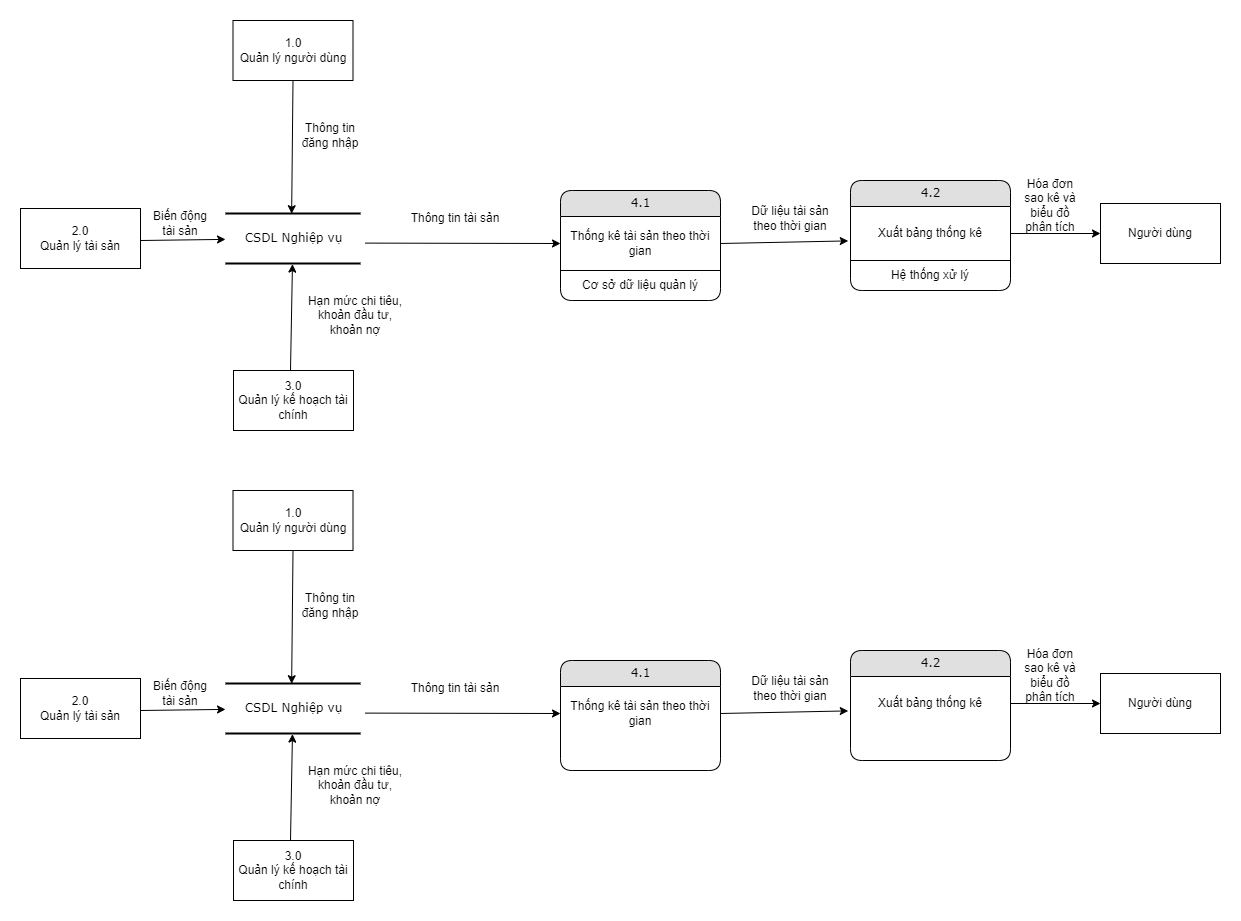

The diagram above was exported from draw.io. Its source (the exported page's mxGraphModel, read from the mxfile embedded in the PNG):
<mxGraphModel dx="3360" dy="522" grid="1" gridSize="10" guides="1" tooltips="1" connect="1" arrows="1" fold="1" page="1" pageScale="1" pageWidth="2339" pageHeight="3300" math="0" shadow="0">
  <root>
    <mxCell id="0" />
    <mxCell id="1" parent="0" />
    <mxCell id="Q08bOVM6j6lVf-oivgXr-1" value="4.1" style="swimlane;html=1;fontStyle=0;childLayout=stackLayout;horizontal=1;startSize=26;fillColor=#e0e0e0;horizontalStack=0;resizeParent=1;resizeLast=0;collapsible=1;marginBottom=0;swimlaneFillColor=#ffffff;align=center;rounded=1;shadow=0;comic=0;labelBackgroundColor=none;strokeWidth=1;fontFamily=Verdana;fontSize=12" parent="1" vertex="1">
      <mxGeometry x="380" y="190" width="160" height="110" as="geometry" />
    </mxCell>
    <mxCell id="Q08bOVM6j6lVf-oivgXr-2" value="Thống kê tài sản theo thời gian" style="text;html=1;strokeColor=none;fillColor=none;align=center;verticalAlign=middle;whiteSpace=wrap;rounded=0;" parent="Q08bOVM6j6lVf-oivgXr-1" vertex="1">
      <mxGeometry y="26" width="160" height="54" as="geometry" />
    </mxCell>
    <mxCell id="zjLCSeU08Ch_-QsUvCVH-15" value="Cơ sở dữ liệu quản lý" style="text;html=1;strokeColor=none;fillColor=none;align=center;verticalAlign=middle;whiteSpace=wrap;rounded=0;" parent="Q08bOVM6j6lVf-oivgXr-1" vertex="1">
      <mxGeometry y="80" width="160" height="30" as="geometry" />
    </mxCell>
    <mxCell id="zjLCSeU08Ch_-QsUvCVH-16" value="" style="endArrow=none;html=1;rounded=0;exitX=0;exitY=0;exitDx=0;exitDy=0;entryX=1;entryY=0;entryDx=0;entryDy=0;" parent="Q08bOVM6j6lVf-oivgXr-1" source="zjLCSeU08Ch_-QsUvCVH-15" target="zjLCSeU08Ch_-QsUvCVH-15" edge="1">
      <mxGeometry width="50" height="50" relative="1" as="geometry">
        <mxPoint x="-110" y="170" as="sourcePoint" />
        <mxPoint x="-60" y="120" as="targetPoint" />
      </mxGeometry>
    </mxCell>
    <mxCell id="Q08bOVM6j6lVf-oivgXr-5" value="4.2" style="swimlane;html=1;fontStyle=0;childLayout=stackLayout;horizontal=1;startSize=26;fillColor=#e0e0e0;horizontalStack=0;resizeParent=1;resizeLast=0;collapsible=1;marginBottom=0;swimlaneFillColor=#ffffff;align=center;rounded=1;shadow=0;comic=0;labelBackgroundColor=none;strokeWidth=1;fontFamily=Verdana;fontSize=12" parent="1" vertex="1">
      <mxGeometry x="670" y="180" width="160" height="110" as="geometry" />
    </mxCell>
    <mxCell id="Q08bOVM6j6lVf-oivgXr-6" value="Xuất bảng thống kê" style="text;html=1;strokeColor=none;fillColor=none;align=center;verticalAlign=middle;whiteSpace=wrap;rounded=0;" parent="Q08bOVM6j6lVf-oivgXr-5" vertex="1">
      <mxGeometry y="26" width="160" height="54" as="geometry" />
    </mxCell>
    <mxCell id="zjLCSeU08Ch_-QsUvCVH-20" value="Hệ thống xử lý" style="text;html=1;strokeColor=none;fillColor=none;align=center;verticalAlign=middle;whiteSpace=wrap;rounded=0;" parent="Q08bOVM6j6lVf-oivgXr-5" vertex="1">
      <mxGeometry y="80" width="160" height="30" as="geometry" />
    </mxCell>
    <mxCell id="zjLCSeU08Ch_-QsUvCVH-21" value="" style="endArrow=none;html=1;rounded=0;exitX=0;exitY=0;exitDx=0;exitDy=0;entryX=1;entryY=0;entryDx=0;entryDy=0;" parent="Q08bOVM6j6lVf-oivgXr-5" source="zjLCSeU08Ch_-QsUvCVH-20" target="zjLCSeU08Ch_-QsUvCVH-20" edge="1">
      <mxGeometry width="50" height="50" relative="1" as="geometry">
        <mxPoint x="10" y="210" as="sourcePoint" />
        <mxPoint x="60" y="160" as="targetPoint" />
      </mxGeometry>
    </mxCell>
    <mxCell id="Q08bOVM6j6lVf-oivgXr-7" value="" style="endArrow=classic;html=1;rounded=0;exitX=1;exitY=0.5;exitDx=0;exitDy=0;entryX=0;entryY=0.5;entryDx=0;entryDy=0;" parent="1" source="Q08bOVM6j6lVf-oivgXr-6" target="Q08bOVM6j6lVf-oivgXr-8" edge="1">
      <mxGeometry width="50" height="50" relative="1" as="geometry">
        <mxPoint x="870" y="250" as="sourcePoint" />
        <mxPoint x="920" y="230" as="targetPoint" />
      </mxGeometry>
    </mxCell>
    <mxCell id="Q08bOVM6j6lVf-oivgXr-8" value="Người dùng" style="rounded=0;whiteSpace=wrap;html=1;" parent="1" vertex="1">
      <mxGeometry x="920" y="203" width="120" height="60" as="geometry" />
    </mxCell>
    <mxCell id="zjLCSeU08Ch_-QsUvCVH-1" value="CSDL Nghiệp vụ" style="html=1;rounded=0;shadow=0;comic=0;labelBackgroundColor=none;strokeWidth=2;fontFamily=Verdana;fontSize=12;align=center;shape=mxgraph.ios7ui.horLines;" parent="1" vertex="1">
      <mxGeometry x="45" y="213" width="135" height="50" as="geometry" />
    </mxCell>
    <mxCell id="zjLCSeU08Ch_-QsUvCVH-2" value="" style="endArrow=classic;html=1;rounded=0;exitX=1.034;exitY=0.592;exitDx=0;exitDy=0;exitPerimeter=0;entryX=0;entryY=0.5;entryDx=0;entryDy=0;" parent="1" source="zjLCSeU08Ch_-QsUvCVH-1" target="Q08bOVM6j6lVf-oivgXr-2" edge="1">
      <mxGeometry width="50" height="50" relative="1" as="geometry">
        <mxPoint x="150" y="200" as="sourcePoint" />
        <mxPoint x="200" y="150" as="targetPoint" />
        <Array as="points" />
      </mxGeometry>
    </mxCell>
    <mxCell id="zjLCSeU08Ch_-QsUvCVH-4" value="Thông tin tài sản" style="text;html=1;strokeColor=none;fillColor=none;align=center;verticalAlign=middle;whiteSpace=wrap;rounded=0;" parent="1" vertex="1">
      <mxGeometry x="190" y="203" width="170" height="30" as="geometry" />
    </mxCell>
    <mxCell id="zjLCSeU08Ch_-QsUvCVH-9" value="" style="endArrow=classic;html=1;rounded=0;exitX=1;exitY=0.5;exitDx=0;exitDy=0;entryX=-0.014;entryY=0.637;entryDx=0;entryDy=0;entryPerimeter=0;" parent="1" source="Q08bOVM6j6lVf-oivgXr-2" target="Q08bOVM6j6lVf-oivgXr-6" edge="1">
      <mxGeometry width="50" height="50" relative="1" as="geometry">
        <mxPoint x="560" y="210" as="sourcePoint" />
        <mxPoint x="610" y="160" as="targetPoint" />
        <Array as="points" />
      </mxGeometry>
    </mxCell>
    <mxCell id="zjLCSeU08Ch_-QsUvCVH-11" value="Dữ liệu tài sản theo thời gian" style="text;html=1;strokeColor=none;fillColor=none;align=center;verticalAlign=middle;whiteSpace=wrap;rounded=0;" parent="1" vertex="1">
      <mxGeometry x="570" y="203" width="80" height="30" as="geometry" />
    </mxCell>
    <mxCell id="zjLCSeU08Ch_-QsUvCVH-14" value="Hóa đơn sao kê và biểu đồ phân tích" style="text;html=1;strokeColor=none;fillColor=none;align=center;verticalAlign=middle;whiteSpace=wrap;rounded=0;" parent="1" vertex="1">
      <mxGeometry x="840" y="190" width="60" height="30" as="geometry" />
    </mxCell>
    <mxCell id="Y-tbQQdJxccxUcOAzWJI-1" value="1.0&lt;br&gt;Quản lý người dùng" style="rounded=0;whiteSpace=wrap;html=1;" vertex="1" parent="1">
      <mxGeometry x="52.5" y="20" width="120" height="60" as="geometry" />
    </mxCell>
    <mxCell id="Y-tbQQdJxccxUcOAzWJI-2" value="3.0&lt;br&gt;Quản lý kế hoạch tài chính" style="rounded=0;whiteSpace=wrap;html=1;" vertex="1" parent="1">
      <mxGeometry x="53" y="370" width="120" height="60" as="geometry" />
    </mxCell>
    <mxCell id="Y-tbQQdJxccxUcOAzWJI-3" value="2.0&lt;br&gt;Quản lý tài sản" style="rounded=0;whiteSpace=wrap;html=1;" vertex="1" parent="1">
      <mxGeometry x="-160" y="208" width="120" height="60" as="geometry" />
    </mxCell>
    <mxCell id="Y-tbQQdJxccxUcOAzWJI-4" value="" style="endArrow=classic;html=1;rounded=0;exitX=0.5;exitY=1;exitDx=0;exitDy=0;entryX=0.49;entryY=0.004;entryDx=0;entryDy=0;entryPerimeter=0;" edge="1" parent="1" source="Y-tbQQdJxccxUcOAzWJI-1" target="zjLCSeU08Ch_-QsUvCVH-1">
      <mxGeometry width="50" height="50" relative="1" as="geometry">
        <mxPoint x="120" y="160" as="sourcePoint" />
        <mxPoint x="170" y="110" as="targetPoint" />
      </mxGeometry>
    </mxCell>
    <mxCell id="jD_NJVvWSkNk4F_pLMjK-1" value="" style="endArrow=classic;html=1;rounded=0;" edge="1" parent="1" target="zjLCSeU08Ch_-QsUvCVH-1">
      <mxGeometry width="50" height="50" relative="1" as="geometry">
        <mxPoint x="-40" y="240" as="sourcePoint" />
        <mxPoint x="10" y="190" as="targetPoint" />
      </mxGeometry>
    </mxCell>
    <mxCell id="jD_NJVvWSkNk4F_pLMjK-2" value="" style="endArrow=classic;html=1;rounded=0;entryX=0.496;entryY=1.012;entryDx=0;entryDy=0;entryPerimeter=0;" edge="1" parent="1" target="zjLCSeU08Ch_-QsUvCVH-1">
      <mxGeometry width="50" height="50" relative="1" as="geometry">
        <mxPoint x="110" y="370" as="sourcePoint" />
        <mxPoint x="160" y="320" as="targetPoint" />
      </mxGeometry>
    </mxCell>
    <mxCell id="jD_NJVvWSkNk4F_pLMjK-3" value="Thông tin đăng nhập" style="text;html=1;strokeColor=none;fillColor=none;align=center;verticalAlign=middle;whiteSpace=wrap;rounded=0;" vertex="1" parent="1">
      <mxGeometry x="120" y="120" width="60" height="30" as="geometry" />
    </mxCell>
    <mxCell id="jD_NJVvWSkNk4F_pLMjK-4" value="Biến động tài sản" style="text;html=1;strokeColor=none;fillColor=none;align=center;verticalAlign=middle;whiteSpace=wrap;rounded=0;" vertex="1" parent="1">
      <mxGeometry x="-30" y="208" width="60" height="30" as="geometry" />
    </mxCell>
    <mxCell id="jD_NJVvWSkNk4F_pLMjK-5" value="Hạn mức chi tiêu, khoản đầu tư, khoản nợ" style="text;html=1;strokeColor=none;fillColor=none;align=center;verticalAlign=middle;whiteSpace=wrap;rounded=0;" vertex="1" parent="1">
      <mxGeometry x="120" y="300" width="110" height="30" as="geometry" />
    </mxCell>
    <mxCell id="xwe6s6AAY5CsdVwQ_sWU-1" value="4.1" style="swimlane;html=1;fontStyle=0;childLayout=stackLayout;horizontal=1;startSize=26;fillColor=#e0e0e0;horizontalStack=0;resizeParent=1;resizeLast=0;collapsible=1;marginBottom=0;swimlaneFillColor=#ffffff;align=center;rounded=1;shadow=0;comic=0;labelBackgroundColor=none;strokeWidth=1;fontFamily=Verdana;fontSize=12" vertex="1" parent="1">
      <mxGeometry x="380" y="660" width="160" height="110" as="geometry" />
    </mxCell>
    <mxCell id="xwe6s6AAY5CsdVwQ_sWU-2" value="Thống kê tài sản theo thời gian" style="text;html=1;strokeColor=none;fillColor=none;align=center;verticalAlign=middle;whiteSpace=wrap;rounded=0;" vertex="1" parent="xwe6s6AAY5CsdVwQ_sWU-1">
      <mxGeometry y="26" width="160" height="54" as="geometry" />
    </mxCell>
    <mxCell id="xwe6s6AAY5CsdVwQ_sWU-5" value="4.2" style="swimlane;html=1;fontStyle=0;childLayout=stackLayout;horizontal=1;startSize=26;fillColor=#e0e0e0;horizontalStack=0;resizeParent=1;resizeLast=0;collapsible=1;marginBottom=0;swimlaneFillColor=#ffffff;align=center;rounded=1;shadow=0;comic=0;labelBackgroundColor=none;strokeWidth=1;fontFamily=Verdana;fontSize=12" vertex="1" parent="1">
      <mxGeometry x="670" y="650" width="160" height="110" as="geometry" />
    </mxCell>
    <mxCell id="xwe6s6AAY5CsdVwQ_sWU-6" value="Xuất bảng thống kê" style="text;html=1;strokeColor=none;fillColor=none;align=center;verticalAlign=middle;whiteSpace=wrap;rounded=0;" vertex="1" parent="xwe6s6AAY5CsdVwQ_sWU-5">
      <mxGeometry y="26" width="160" height="54" as="geometry" />
    </mxCell>
    <mxCell id="xwe6s6AAY5CsdVwQ_sWU-9" value="" style="endArrow=classic;html=1;rounded=0;exitX=1;exitY=0.5;exitDx=0;exitDy=0;entryX=0;entryY=0.5;entryDx=0;entryDy=0;" edge="1" parent="1" source="xwe6s6AAY5CsdVwQ_sWU-6" target="xwe6s6AAY5CsdVwQ_sWU-10">
      <mxGeometry width="50" height="50" relative="1" as="geometry">
        <mxPoint x="870" y="720" as="sourcePoint" />
        <mxPoint x="920" y="700" as="targetPoint" />
      </mxGeometry>
    </mxCell>
    <mxCell id="xwe6s6AAY5CsdVwQ_sWU-10" value="Người dùng" style="rounded=0;whiteSpace=wrap;html=1;" vertex="1" parent="1">
      <mxGeometry x="920" y="673" width="120" height="60" as="geometry" />
    </mxCell>
    <mxCell id="xwe6s6AAY5CsdVwQ_sWU-11" value="CSDL Nghiệp vụ" style="html=1;rounded=0;shadow=0;comic=0;labelBackgroundColor=none;strokeWidth=2;fontFamily=Verdana;fontSize=12;align=center;shape=mxgraph.ios7ui.horLines;" vertex="1" parent="1">
      <mxGeometry x="45" y="683" width="135" height="50" as="geometry" />
    </mxCell>
    <mxCell id="xwe6s6AAY5CsdVwQ_sWU-12" value="" style="endArrow=classic;html=1;rounded=0;exitX=1.034;exitY=0.592;exitDx=0;exitDy=0;exitPerimeter=0;entryX=0;entryY=0.5;entryDx=0;entryDy=0;" edge="1" parent="1" source="xwe6s6AAY5CsdVwQ_sWU-11" target="xwe6s6AAY5CsdVwQ_sWU-2">
      <mxGeometry width="50" height="50" relative="1" as="geometry">
        <mxPoint x="150" y="670" as="sourcePoint" />
        <mxPoint x="200" y="620" as="targetPoint" />
        <Array as="points" />
      </mxGeometry>
    </mxCell>
    <mxCell id="xwe6s6AAY5CsdVwQ_sWU-13" value="Thông tin tài sản" style="text;html=1;strokeColor=none;fillColor=none;align=center;verticalAlign=middle;whiteSpace=wrap;rounded=0;" vertex="1" parent="1">
      <mxGeometry x="190" y="673" width="170" height="30" as="geometry" />
    </mxCell>
    <mxCell id="xwe6s6AAY5CsdVwQ_sWU-14" value="" style="endArrow=classic;html=1;rounded=0;exitX=1;exitY=0.5;exitDx=0;exitDy=0;entryX=-0.014;entryY=0.637;entryDx=0;entryDy=0;entryPerimeter=0;" edge="1" parent="1" source="xwe6s6AAY5CsdVwQ_sWU-2" target="xwe6s6AAY5CsdVwQ_sWU-6">
      <mxGeometry width="50" height="50" relative="1" as="geometry">
        <mxPoint x="560" y="680" as="sourcePoint" />
        <mxPoint x="610" y="630" as="targetPoint" />
        <Array as="points" />
      </mxGeometry>
    </mxCell>
    <mxCell id="xwe6s6AAY5CsdVwQ_sWU-15" value="Dữ liệu tài sản theo thời gian" style="text;html=1;strokeColor=none;fillColor=none;align=center;verticalAlign=middle;whiteSpace=wrap;rounded=0;" vertex="1" parent="1">
      <mxGeometry x="570" y="673" width="80" height="30" as="geometry" />
    </mxCell>
    <mxCell id="xwe6s6AAY5CsdVwQ_sWU-16" value="Hóa đơn sao kê và biểu đồ phân tích" style="text;html=1;strokeColor=none;fillColor=none;align=center;verticalAlign=middle;whiteSpace=wrap;rounded=0;" vertex="1" parent="1">
      <mxGeometry x="840" y="660" width="60" height="30" as="geometry" />
    </mxCell>
    <mxCell id="xwe6s6AAY5CsdVwQ_sWU-17" value="1.0&lt;br&gt;Quản lý người dùng" style="rounded=0;whiteSpace=wrap;html=1;" vertex="1" parent="1">
      <mxGeometry x="52.5" y="490" width="120" height="60" as="geometry" />
    </mxCell>
    <mxCell id="xwe6s6AAY5CsdVwQ_sWU-18" value="3.0&lt;br&gt;Quản lý kế hoạch tài chính" style="rounded=0;whiteSpace=wrap;html=1;" vertex="1" parent="1">
      <mxGeometry x="53" y="840" width="120" height="60" as="geometry" />
    </mxCell>
    <mxCell id="xwe6s6AAY5CsdVwQ_sWU-19" value="2.0&lt;br&gt;Quản lý tài sản" style="rounded=0;whiteSpace=wrap;html=1;" vertex="1" parent="1">
      <mxGeometry x="-160" y="678" width="120" height="60" as="geometry" />
    </mxCell>
    <mxCell id="xwe6s6AAY5CsdVwQ_sWU-20" value="" style="endArrow=classic;html=1;rounded=0;exitX=0.5;exitY=1;exitDx=0;exitDy=0;entryX=0.49;entryY=0.004;entryDx=0;entryDy=0;entryPerimeter=0;" edge="1" parent="1" source="xwe6s6AAY5CsdVwQ_sWU-17" target="xwe6s6AAY5CsdVwQ_sWU-11">
      <mxGeometry width="50" height="50" relative="1" as="geometry">
        <mxPoint x="120" y="630" as="sourcePoint" />
        <mxPoint x="170" y="580" as="targetPoint" />
      </mxGeometry>
    </mxCell>
    <mxCell id="xwe6s6AAY5CsdVwQ_sWU-21" value="" style="endArrow=classic;html=1;rounded=0;" edge="1" parent="1" target="xwe6s6AAY5CsdVwQ_sWU-11">
      <mxGeometry width="50" height="50" relative="1" as="geometry">
        <mxPoint x="-40" y="710" as="sourcePoint" />
        <mxPoint x="10" y="660" as="targetPoint" />
      </mxGeometry>
    </mxCell>
    <mxCell id="xwe6s6AAY5CsdVwQ_sWU-22" value="" style="endArrow=classic;html=1;rounded=0;entryX=0.496;entryY=1.012;entryDx=0;entryDy=0;entryPerimeter=0;" edge="1" parent="1" target="xwe6s6AAY5CsdVwQ_sWU-11">
      <mxGeometry width="50" height="50" relative="1" as="geometry">
        <mxPoint x="110" y="840" as="sourcePoint" />
        <mxPoint x="160" y="790" as="targetPoint" />
      </mxGeometry>
    </mxCell>
    <mxCell id="xwe6s6AAY5CsdVwQ_sWU-23" value="Thông tin đăng nhập" style="text;html=1;strokeColor=none;fillColor=none;align=center;verticalAlign=middle;whiteSpace=wrap;rounded=0;" vertex="1" parent="1">
      <mxGeometry x="120" y="590" width="60" height="30" as="geometry" />
    </mxCell>
    <mxCell id="xwe6s6AAY5CsdVwQ_sWU-24" value="Biến động tài sản" style="text;html=1;strokeColor=none;fillColor=none;align=center;verticalAlign=middle;whiteSpace=wrap;rounded=0;" vertex="1" parent="1">
      <mxGeometry x="-30" y="678" width="60" height="30" as="geometry" />
    </mxCell>
    <mxCell id="xwe6s6AAY5CsdVwQ_sWU-25" value="Hạn mức chi tiêu, khoản đầu tư, khoản nợ" style="text;html=1;strokeColor=none;fillColor=none;align=center;verticalAlign=middle;whiteSpace=wrap;rounded=0;" vertex="1" parent="1">
      <mxGeometry x="120" y="770" width="110" height="30" as="geometry" />
    </mxCell>
  </root>
</mxGraphModel>